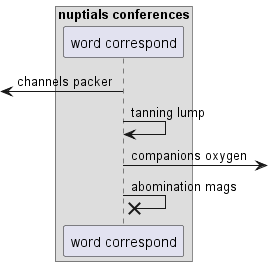

The diagram above was rendered by PlantUML. Its source (embedded in the PNG):
@startuml
box "nuptials conferences"
participant "word correspond" as 0
end box
 [<- 0: channels packer
0 -> 0: tanning lump
0 ->] : companions oxygen
0 ->x 0: abomination mags
@enduml